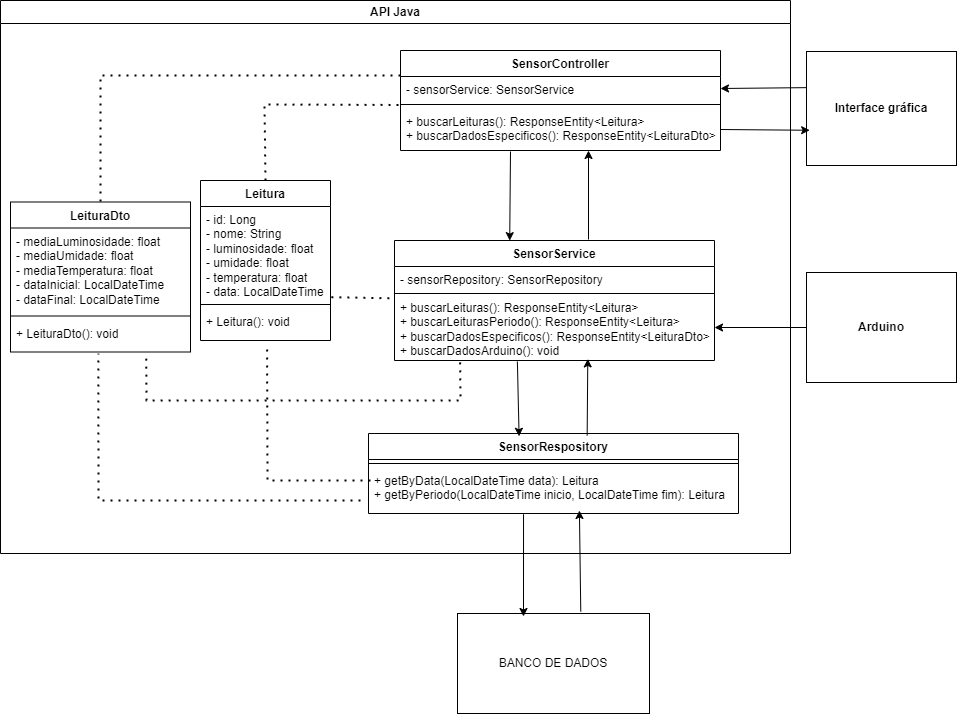

The diagram above was exported from draw.io. Its source (the exported page's mxGraphModel, read from the mxfile embedded in the PNG):
<mxGraphModel dx="2165" dy="838" grid="1" gridSize="10" guides="1" tooltips="1" connect="1" arrows="1" fold="1" page="1" pageScale="1" pageWidth="827" pageHeight="1169" math="0" shadow="0">
  <root>
    <mxCell id="0" />
    <mxCell id="1" parent="0" />
    <mxCell id="fsfkJRhynKKefQtWeFZm-1" value="BANCO DE DADOS" style="rounded=0;whiteSpace=wrap;html=1;" parent="1" vertex="1">
      <mxGeometry x="317" y="643" width="192" height="100" as="geometry" />
    </mxCell>
    <mxCell id="fsfkJRhynKKefQtWeFZm-6" value="&lt;b&gt;Interface gráfica&lt;/b&gt;" style="rounded=0;whiteSpace=wrap;html=1;" parent="1" vertex="1">
      <mxGeometry x="666" y="81" width="150" height="114" as="geometry" />
    </mxCell>
    <mxCell id="fsfkJRhynKKefQtWeFZm-7" value="&lt;b&gt;Arduino&lt;/b&gt;" style="rounded=0;whiteSpace=wrap;html=1;" parent="1" vertex="1">
      <mxGeometry x="666" y="302" width="150" height="110" as="geometry" />
    </mxCell>
    <mxCell id="duhoCK7bxXN01nPdmuBy-3" value="API&lt;span style=&quot;background-color: transparent; color: light-dark(rgb(0, 0, 0), rgb(255, 255, 255));&quot;&gt;&amp;nbsp;Java&lt;/span&gt;" style="swimlane;whiteSpace=wrap;html=1;" parent="1" vertex="1">
      <mxGeometry x="-140" y="30" width="790" height="553" as="geometry" />
    </mxCell>
    <mxCell id="fsfkJRhynKKefQtWeFZm-8" value="SensorController" style="swimlane;fontStyle=1;align=center;verticalAlign=top;childLayout=stackLayout;horizontal=1;startSize=26;horizontalStack=0;resizeParent=1;resizeParentMax=0;resizeLast=0;collapsible=1;marginBottom=0;whiteSpace=wrap;html=1;" parent="duhoCK7bxXN01nPdmuBy-3" vertex="1">
      <mxGeometry x="400" y="50" width="320" height="100" as="geometry" />
    </mxCell>
    <mxCell id="fsfkJRhynKKefQtWeFZm-9" value="&lt;div&gt;- sensorService: SensorService&lt;/div&gt;" style="text;strokeColor=none;fillColor=none;align=left;verticalAlign=top;spacingLeft=4;spacingRight=4;overflow=hidden;rotatable=0;points=[[0,0.5],[1,0.5]];portConstraint=eastwest;whiteSpace=wrap;html=1;" parent="fsfkJRhynKKefQtWeFZm-8" vertex="1">
      <mxGeometry y="26" width="320" height="24" as="geometry" />
    </mxCell>
    <mxCell id="fsfkJRhynKKefQtWeFZm-10" value="" style="line;strokeWidth=1;fillColor=none;align=left;verticalAlign=middle;spacingTop=-1;spacingLeft=3;spacingRight=3;rotatable=0;labelPosition=right;points=[];portConstraint=eastwest;strokeColor=inherit;" parent="fsfkJRhynKKefQtWeFZm-8" vertex="1">
      <mxGeometry y="50" width="320" height="8" as="geometry" />
    </mxCell>
    <mxCell id="fsfkJRhynKKefQtWeFZm-11" value="+ buscarLeituras(): ResponseEntity&amp;lt;Leitura&amp;gt;&lt;div&gt;+ buscarDadosEspecificos(): ResponseEntity&amp;lt;LeituraDto&amp;gt;&lt;/div&gt;" style="text;strokeColor=none;fillColor=none;align=left;verticalAlign=top;spacingLeft=4;spacingRight=4;overflow=hidden;rotatable=0;points=[[0,0.5],[1,0.5]];portConstraint=eastwest;whiteSpace=wrap;html=1;" parent="fsfkJRhynKKefQtWeFZm-8" vertex="1">
      <mxGeometry y="58" width="320" height="42" as="geometry" />
    </mxCell>
    <mxCell id="fsfkJRhynKKefQtWeFZm-25" value="SensorRespository&lt;div&gt;&lt;br&gt;&lt;/div&gt;" style="swimlane;fontStyle=1;align=center;verticalAlign=top;childLayout=stackLayout;horizontal=1;startSize=26;horizontalStack=0;resizeParent=1;resizeParentMax=0;resizeLast=0;collapsible=1;marginBottom=0;whiteSpace=wrap;html=1;" parent="duhoCK7bxXN01nPdmuBy-3" vertex="1">
      <mxGeometry x="368" y="433" width="370" height="80" as="geometry" />
    </mxCell>
    <mxCell id="fsfkJRhynKKefQtWeFZm-27" value="" style="line;strokeWidth=1;fillColor=none;align=left;verticalAlign=middle;spacingTop=-1;spacingLeft=3;spacingRight=3;rotatable=0;labelPosition=right;points=[];portConstraint=eastwest;strokeColor=inherit;" parent="fsfkJRhynKKefQtWeFZm-25" vertex="1">
      <mxGeometry y="26" width="370" height="8" as="geometry" />
    </mxCell>
    <mxCell id="fsfkJRhynKKefQtWeFZm-28" value="+ getByData(LocalDateTime data): Leitura&lt;div&gt;+ getByPeriodo(LocalDateTime inicio, LocalDateTime fim): Leitura&lt;/div&gt;" style="text;strokeColor=none;fillColor=none;align=left;verticalAlign=top;spacingLeft=4;spacingRight=4;overflow=hidden;rotatable=0;points=[[0,0.5],[1,0.5]];portConstraint=eastwest;whiteSpace=wrap;html=1;" parent="fsfkJRhynKKefQtWeFZm-25" vertex="1">
      <mxGeometry y="34" width="370" height="46" as="geometry" />
    </mxCell>
    <mxCell id="fsfkJRhynKKefQtWeFZm-21" value="SensorService" style="swimlane;fontStyle=1;align=center;verticalAlign=top;childLayout=stackLayout;horizontal=1;startSize=26;horizontalStack=0;resizeParent=1;resizeParentMax=0;resizeLast=0;collapsible=1;marginBottom=0;whiteSpace=wrap;html=1;" parent="duhoCK7bxXN01nPdmuBy-3" vertex="1">
      <mxGeometry x="394" y="240" width="320" height="120" as="geometry" />
    </mxCell>
    <mxCell id="fsfkJRhynKKefQtWeFZm-22" value="- sensorRepository: SensorRepository" style="text;strokeColor=none;fillColor=none;align=left;verticalAlign=top;spacingLeft=4;spacingRight=4;overflow=hidden;rotatable=0;points=[[0,0.5],[1,0.5]];portConstraint=eastwest;whiteSpace=wrap;html=1;" parent="fsfkJRhynKKefQtWeFZm-21" vertex="1">
      <mxGeometry y="26" width="320" height="26" as="geometry" />
    </mxCell>
    <mxCell id="fsfkJRhynKKefQtWeFZm-23" value="" style="line;strokeWidth=1;fillColor=none;align=left;verticalAlign=middle;spacingTop=-1;spacingLeft=3;spacingRight=3;rotatable=0;labelPosition=right;points=[];portConstraint=eastwest;strokeColor=inherit;" parent="fsfkJRhynKKefQtWeFZm-21" vertex="1">
      <mxGeometry y="52" width="320" height="2" as="geometry" />
    </mxCell>
    <mxCell id="fsfkJRhynKKefQtWeFZm-24" value="+ buscarLeituras(): ResponseEntity&amp;lt;Leitura&amp;gt;&lt;div&gt;+ buscarLeiturasPeriodo(): ResponseEntity&amp;lt;Leitura&amp;gt;&lt;/div&gt;&lt;div&gt;+ buscarDadosEspecificos(): ResponseEntity&amp;lt;LeituraDto&amp;gt;&lt;/div&gt;&lt;div&gt;+ buscarDadosArduino(): void&lt;/div&gt;" style="text;strokeColor=none;fillColor=none;align=left;verticalAlign=top;spacingLeft=4;spacingRight=4;overflow=hidden;rotatable=0;points=[[0,0.5],[1,0.5]];portConstraint=eastwest;whiteSpace=wrap;html=1;" parent="fsfkJRhynKKefQtWeFZm-21" vertex="1">
      <mxGeometry y="54" width="320" height="66" as="geometry" />
    </mxCell>
    <mxCell id="duhoCK7bxXN01nPdmuBy-10" value="" style="html=1;rounded=0;" parent="duhoCK7bxXN01nPdmuBy-3" edge="1">
      <mxGeometry width="100" relative="1" as="geometry">
        <mxPoint x="588" y="239" as="sourcePoint" />
        <mxPoint x="588" y="150" as="targetPoint" />
        <Array as="points" />
      </mxGeometry>
    </mxCell>
    <mxCell id="duhoCK7bxXN01nPdmuBy-13" value="" style="endArrow=classic;html=1;rounded=0;entryX=0.36;entryY=0.001;entryDx=0;entryDy=0;entryPerimeter=0;" parent="duhoCK7bxXN01nPdmuBy-3" target="fsfkJRhynKKefQtWeFZm-21" edge="1">
      <mxGeometry width="50" height="50" relative="1" as="geometry">
        <mxPoint x="510" y="151" as="sourcePoint" />
        <mxPoint x="510" y="230" as="targetPoint" />
      </mxGeometry>
    </mxCell>
    <mxCell id="fsfkJRhynKKefQtWeFZm-30" value="Leitura" style="swimlane;fontStyle=1;align=center;verticalAlign=top;childLayout=stackLayout;horizontal=1;startSize=26;horizontalStack=0;resizeParent=1;resizeParentMax=0;resizeLast=0;collapsible=1;marginBottom=0;whiteSpace=wrap;html=1;" parent="duhoCK7bxXN01nPdmuBy-3" vertex="1">
      <mxGeometry x="200" y="180" width="130" height="160" as="geometry">
        <mxRectangle x="60" y="650" width="80" height="30" as="alternateBounds" />
      </mxGeometry>
    </mxCell>
    <mxCell id="fsfkJRhynKKefQtWeFZm-31" value="&lt;div&gt;- id: Long&lt;/div&gt;&lt;div&gt;- nome: String&lt;/div&gt;- luminosidade: float&lt;div&gt;- umidade: float&lt;/div&gt;&lt;div&gt;- temperatura: float&lt;/div&gt;&lt;div&gt;- data: LocalDateTime&lt;/div&gt;" style="text;strokeColor=none;fillColor=none;align=left;verticalAlign=top;spacingLeft=4;spacingRight=4;overflow=hidden;rotatable=0;points=[[0,0.5],[1,0.5]];portConstraint=eastwest;whiteSpace=wrap;html=1;" parent="fsfkJRhynKKefQtWeFZm-30" vertex="1">
      <mxGeometry y="26" width="130" height="94" as="geometry" />
    </mxCell>
    <mxCell id="fsfkJRhynKKefQtWeFZm-32" value="" style="line;strokeWidth=1;fillColor=none;align=left;verticalAlign=middle;spacingTop=-1;spacingLeft=3;spacingRight=3;rotatable=0;labelPosition=right;points=[];portConstraint=eastwest;strokeColor=inherit;" parent="fsfkJRhynKKefQtWeFZm-30" vertex="1">
      <mxGeometry y="120" width="130" height="8" as="geometry" />
    </mxCell>
    <mxCell id="fsfkJRhynKKefQtWeFZm-33" value="&lt;div&gt;+ Leitura(): void&lt;/div&gt;" style="text;strokeColor=none;fillColor=none;align=left;verticalAlign=top;spacingLeft=4;spacingRight=4;overflow=hidden;rotatable=0;points=[[0,0.5],[1,0.5]];portConstraint=eastwest;whiteSpace=wrap;html=1;" parent="fsfkJRhynKKefQtWeFZm-30" vertex="1">
      <mxGeometry y="128" width="130" height="32" as="geometry" />
    </mxCell>
    <mxCell id="duhoCK7bxXN01nPdmuBy-22" value="" style="endArrow=none;dashed=1;html=1;dashPattern=1 3;strokeWidth=2;rounded=0;entryX=0.512;entryY=1.093;entryDx=0;entryDy=0;entryPerimeter=0;" parent="duhoCK7bxXN01nPdmuBy-3" target="fsfkJRhynKKefQtWeFZm-33" edge="1">
      <mxGeometry width="50" height="50" relative="1" as="geometry">
        <mxPoint x="370" y="480" as="sourcePoint" />
        <mxPoint x="680" y="370" as="targetPoint" />
        <Array as="points">
          <mxPoint x="350" y="480" />
          <mxPoint x="267" y="480" />
        </Array>
      </mxGeometry>
    </mxCell>
    <mxCell id="duhoCK7bxXN01nPdmuBy-21" value="" style="endArrow=none;dashed=1;html=1;dashPattern=1 3;strokeWidth=2;rounded=0;entryX=-0.004;entryY=-0.084;entryDx=0;entryDy=0;exitX=0.5;exitY=0;exitDx=0;exitDy=0;entryPerimeter=0;" parent="duhoCK7bxXN01nPdmuBy-3" source="fsfkJRhynKKefQtWeFZm-30" target="fsfkJRhynKKefQtWeFZm-11" edge="1">
      <mxGeometry width="50" height="50" relative="1" as="geometry">
        <mxPoint x="550" y="340" as="sourcePoint" />
        <mxPoint x="600" y="290" as="targetPoint" />
        <Array as="points">
          <mxPoint x="264" y="104" />
        </Array>
      </mxGeometry>
    </mxCell>
    <mxCell id="duhoCK7bxXN01nPdmuBy-18" value="" style="endArrow=classic;html=1;rounded=0;entryX=0.407;entryY=0.035;entryDx=0;entryDy=0;entryPerimeter=0;exitX=0.384;exitY=1.015;exitDx=0;exitDy=0;exitPerimeter=0;" parent="duhoCK7bxXN01nPdmuBy-3" source="fsfkJRhynKKefQtWeFZm-24" target="fsfkJRhynKKefQtWeFZm-25" edge="1">
      <mxGeometry width="50" height="50" relative="1" as="geometry">
        <mxPoint x="520" y="360" as="sourcePoint" />
        <mxPoint x="520" y="430" as="targetPoint" />
      </mxGeometry>
    </mxCell>
    <mxCell id="duhoCK7bxXN01nPdmuBy-19" value="" style="endArrow=classic;html=1;rounded=0;entryX=0.604;entryY=0.976;entryDx=0;entryDy=0;entryPerimeter=0;exitX=0.591;exitY=0.024;exitDx=0;exitDy=0;exitPerimeter=0;" parent="duhoCK7bxXN01nPdmuBy-3" source="fsfkJRhynKKefQtWeFZm-25" target="fsfkJRhynKKefQtWeFZm-24" edge="1">
      <mxGeometry width="50" height="50" relative="1" as="geometry">
        <mxPoint x="587" y="430" as="sourcePoint" />
        <mxPoint x="586" y="360" as="targetPoint" />
      </mxGeometry>
    </mxCell>
    <mxCell id="duhoCK7bxXN01nPdmuBy-27" value="LeituraDto" style="swimlane;fontStyle=1;align=center;verticalAlign=top;childLayout=stackLayout;horizontal=1;startSize=26;horizontalStack=0;resizeParent=1;resizeParentMax=0;resizeLast=0;collapsible=1;marginBottom=0;whiteSpace=wrap;html=1;" parent="duhoCK7bxXN01nPdmuBy-3" vertex="1">
      <mxGeometry x="10" y="201.5" width="180" height="150" as="geometry">
        <mxRectangle x="60" y="650" width="80" height="30" as="alternateBounds" />
      </mxGeometry>
    </mxCell>
    <mxCell id="duhoCK7bxXN01nPdmuBy-28" value="- mediaLuminosidade: float&lt;div&gt;- mediaUmidade: float&lt;/div&gt;&lt;div&gt;- mediaTemperatura: float&lt;/div&gt;&lt;div&gt;- dataInicial: LocalDateTime&lt;/div&gt;&lt;div&gt;- dataFinal: LocalDateTime&lt;/div&gt;" style="text;strokeColor=none;fillColor=none;align=left;verticalAlign=top;spacingLeft=4;spacingRight=4;overflow=hidden;rotatable=0;points=[[0,0.5],[1,0.5]];portConstraint=eastwest;whiteSpace=wrap;html=1;" parent="duhoCK7bxXN01nPdmuBy-27" vertex="1">
      <mxGeometry y="26" width="180" height="84" as="geometry" />
    </mxCell>
    <mxCell id="duhoCK7bxXN01nPdmuBy-29" value="" style="line;strokeWidth=1;fillColor=none;align=left;verticalAlign=middle;spacingTop=-1;spacingLeft=3;spacingRight=3;rotatable=0;labelPosition=right;points=[];portConstraint=eastwest;strokeColor=inherit;" parent="duhoCK7bxXN01nPdmuBy-27" vertex="1">
      <mxGeometry y="110" width="180" height="8" as="geometry" />
    </mxCell>
    <mxCell id="duhoCK7bxXN01nPdmuBy-30" value="&lt;div&gt;+ LeituraDto(): void&lt;/div&gt;" style="text;strokeColor=none;fillColor=none;align=left;verticalAlign=top;spacingLeft=4;spacingRight=4;overflow=hidden;rotatable=0;points=[[0,0.5],[1,0.5]];portConstraint=eastwest;whiteSpace=wrap;html=1;" parent="duhoCK7bxXN01nPdmuBy-27" vertex="1">
      <mxGeometry y="118" width="180" height="32" as="geometry" />
    </mxCell>
    <mxCell id="duhoCK7bxXN01nPdmuBy-37" value="" style="endArrow=none;dashed=1;html=1;dashPattern=1 3;strokeWidth=2;rounded=0;entryX=0.5;entryY=0;entryDx=0;entryDy=0;exitX=0;exitY=0.25;exitDx=0;exitDy=0;" parent="duhoCK7bxXN01nPdmuBy-3" source="fsfkJRhynKKefQtWeFZm-8" target="duhoCK7bxXN01nPdmuBy-27" edge="1">
      <mxGeometry width="50" height="50" relative="1" as="geometry">
        <mxPoint x="430" y="340" as="sourcePoint" />
        <mxPoint x="480" y="290" as="targetPoint" />
        <Array as="points">
          <mxPoint x="100" y="75" />
        </Array>
      </mxGeometry>
    </mxCell>
    <mxCell id="duhoCK7bxXN01nPdmuBy-31" value="" style="endArrow=none;dashed=1;html=1;dashPattern=1 3;strokeWidth=2;rounded=0;exitX=1.007;exitY=0.965;exitDx=0;exitDy=0;exitPerimeter=0;entryX=-0.006;entryY=0.058;entryDx=0;entryDy=0;entryPerimeter=0;" parent="duhoCK7bxXN01nPdmuBy-3" source="fsfkJRhynKKefQtWeFZm-31" target="fsfkJRhynKKefQtWeFZm-24" edge="1">
      <mxGeometry width="50" height="50" relative="1" as="geometry">
        <mxPoint x="769" y="360" as="sourcePoint" />
        <mxPoint x="390" y="300" as="targetPoint" />
      </mxGeometry>
    </mxCell>
    <mxCell id="duhoCK7bxXN01nPdmuBy-38" value="" style="endArrow=none;dashed=1;html=1;dashPattern=1 3;strokeWidth=2;rounded=0;entryX=0.488;entryY=1.052;entryDx=0;entryDy=0;entryPerimeter=0;" parent="duhoCK7bxXN01nPdmuBy-3" target="duhoCK7bxXN01nPdmuBy-30" edge="1">
      <mxGeometry width="50" height="50" relative="1" as="geometry">
        <mxPoint x="360" y="500" as="sourcePoint" />
        <mxPoint x="480" y="290" as="targetPoint" />
        <Array as="points">
          <mxPoint x="98" y="500" />
        </Array>
      </mxGeometry>
    </mxCell>
    <mxCell id="duhoCK7bxXN01nPdmuBy-39" value="" style="endArrow=none;dashed=1;html=1;dashPattern=1 3;strokeWidth=2;rounded=0;entryX=0.754;entryY=1.052;entryDx=0;entryDy=0;entryPerimeter=0;exitX=0.205;exitY=1.028;exitDx=0;exitDy=0;exitPerimeter=0;" parent="duhoCK7bxXN01nPdmuBy-3" source="fsfkJRhynKKefQtWeFZm-24" target="duhoCK7bxXN01nPdmuBy-30" edge="1">
      <mxGeometry width="50" height="50" relative="1" as="geometry">
        <mxPoint x="390" y="410" as="sourcePoint" />
        <mxPoint x="440" y="360" as="targetPoint" />
        <Array as="points">
          <mxPoint x="460" y="400" />
          <mxPoint x="146" y="400" />
        </Array>
      </mxGeometry>
    </mxCell>
    <mxCell id="duhoCK7bxXN01nPdmuBy-14" value="" style="endArrow=classic;html=1;rounded=0;exitX=-0.003;exitY=0.317;exitDx=0;exitDy=0;exitPerimeter=0;entryX=1;entryY=0.5;entryDx=0;entryDy=0;" parent="1" source="fsfkJRhynKKefQtWeFZm-6" target="fsfkJRhynKKefQtWeFZm-9" edge="1">
      <mxGeometry width="50" height="50" relative="1" as="geometry">
        <mxPoint x="469" y="243" as="sourcePoint" />
        <mxPoint x="519" y="193" as="targetPoint" />
      </mxGeometry>
    </mxCell>
    <mxCell id="duhoCK7bxXN01nPdmuBy-15" value="" style="endArrow=classic;html=1;rounded=0;entryX=0.021;entryY=0.691;entryDx=0;entryDy=0;exitX=1;exitY=0.5;exitDx=0;exitDy=0;entryPerimeter=0;" parent="1" source="fsfkJRhynKKefQtWeFZm-11" target="fsfkJRhynKKefQtWeFZm-6" edge="1">
      <mxGeometry width="50" height="50" relative="1" as="geometry">
        <mxPoint x="469" y="243" as="sourcePoint" />
        <mxPoint x="519" y="193" as="targetPoint" />
      </mxGeometry>
    </mxCell>
    <mxCell id="duhoCK7bxXN01nPdmuBy-16" value="" style="endArrow=classic;html=1;rounded=0;exitX=0.642;exitY=-0.02;exitDx=0;exitDy=0;exitPerimeter=0;entryX=0.57;entryY=0.935;entryDx=0;entryDy=0;entryPerimeter=0;" parent="1" source="fsfkJRhynKKefQtWeFZm-1" target="fsfkJRhynKKefQtWeFZm-28" edge="1">
      <mxGeometry width="50" height="50" relative="1" as="geometry">
        <mxPoint x="369" y="373" as="sourcePoint" />
        <mxPoint x="439" y="550" as="targetPoint" />
      </mxGeometry>
    </mxCell>
    <mxCell id="duhoCK7bxXN01nPdmuBy-17" value="" style="endArrow=classic;html=1;rounded=0;exitX=0.419;exitY=1.016;exitDx=0;exitDy=0;exitPerimeter=0;" parent="1" source="fsfkJRhynKKefQtWeFZm-28" edge="1">
      <mxGeometry width="50" height="50" relative="1" as="geometry">
        <mxPoint x="369" y="373" as="sourcePoint" />
        <mxPoint x="383" y="646" as="targetPoint" />
      </mxGeometry>
    </mxCell>
    <mxCell id="duhoCK7bxXN01nPdmuBy-32" value="" style="endArrow=classic;html=1;rounded=0;entryX=1;entryY=0.5;entryDx=0;entryDy=0;" parent="1" source="fsfkJRhynKKefQtWeFZm-7" target="fsfkJRhynKKefQtWeFZm-24" edge="1">
      <mxGeometry width="50" height="50" relative="1" as="geometry">
        <mxPoint x="580" y="410" as="sourcePoint" />
        <mxPoint x="630" y="360" as="targetPoint" />
      </mxGeometry>
    </mxCell>
  </root>
</mxGraphModel>